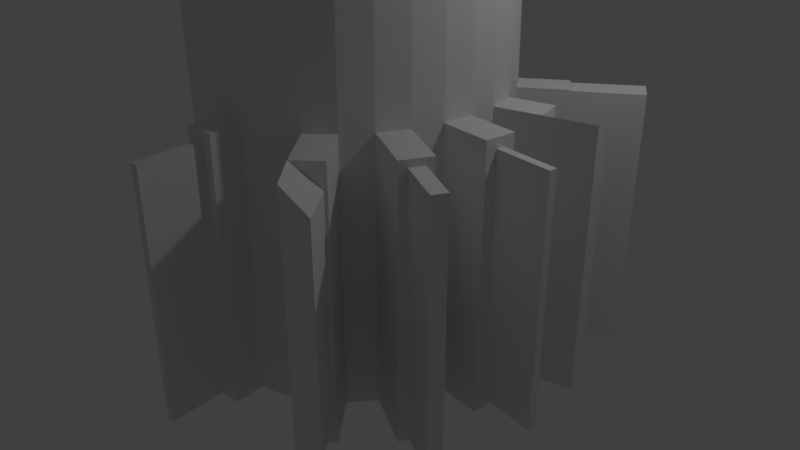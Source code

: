 # Source: untitled.blend  (saved by Blender 2.78.0; exported with 4.5.12 LTS)
import bpy
from mathutils import Matrix  # noqa: F401  (used for matrix-valued properties, if any)

bpy.ops.wm.read_factory_settings(use_empty=True)
scene = bpy.context.scene
scene.name = 'Scene'

# ---- collections
col_collection_1 = bpy.data.collections.new('Collection 1'); scene.collection.children.link(col_collection_1)

# ---- world
world_world = bpy.data.worlds.new('World'); scene.world = world_world
world_world.color = (0.05088, 0.05088, 0.05088)
world_world.use_sun_shadow = False
world_world.sun_shadow_jitter_overblur = 0.0
world_world.cycles.sampling_method = 'MANUAL'

# ---- cameras
cam_camera = bpy.data.cameras.new('Camera')
cam_camera.clip_end = 100.0
cam_camera.lens = 35.0
cam_camera.sensor_width = 32.0
cam_camera.sensor_height = 18.0
cam_camera.ortho_scale = 7.314
cam_camera.dof.focus_distance = 0.0
cam_camera.dof.aperture_fstop = 128.0

# ---- lights
light_lamp = bpy.data.lights.new('Lamp', 'POINT')
light_lamp.transmission_factor = 0.0
light_lamp.cutoff_distance = 30.0
light_lamp.energy = 100.0
light_lamp.shadow_buffer_clip_start = 1.001
light_lamp.shadow_soft_size = 0.1
light_lamp.shadow_maximum_resolution = 0.006
light_lamp.use_absolute_resolution = True

# ---- meshes
me_cylinder_001 = bpy.data.meshes.new('Cylinder.001')
me_cylinder_001.from_pydata([(0.1719, 0.9347, -1.408), (0.0, 1.0, 1.0), (0.367, 0.9155, -1.408), (0.1951, 0.9808, 1.0), (0.5546, 0.8586, -1.408), (0.3827, 0.9239, 1.0), (0.7275, 0.7662, -1.408), (0.7275, 0.7662, 0.5918), (0.8791, 0.6418, -1.408), (0.8791, 0.6418, 0.5918), (1.003, 0.4903, -1.408), (1.003, 0.4903, 0.5918), (1.096, 0.3174, -1.408), (1.096, 0.3174, 0.5918), (1.153, 0.1298, -1.408), (1.153, 0.1298, 0.5918), (1.172, -0.06528, -1.408), (1.172, -0.06528, 0.5918), (1.153, -0.2604, -1.408), (1.153, -0.2604, 0.5918), (1.096, -0.448, -1.408), (1.096, -0.448, 0.5918), (1.003, -0.6209, -1.408), (1.003, -0.6209, 0.5918), (0.8791, -0.7724, -1.408), (0.8791, -0.7724, 0.5918), (0.7275, -0.8967, -1.408), (0.7275, -0.8967, 0.5918), (0.5546, -0.9892, -1.408), (0.5546, -0.9892, 0.5918), (0.367, -1.046, -1.408), (0.367, -1.046, 0.5918), (0.1719, -1.065, -1.408), (0.1719, -1.065, 0.5918), (-0.02314, -1.046, -1.408), (-0.02314, -1.046, 0.5918), (-0.2107, -0.9892, -1.408), (-0.3827, -0.9239, 1.0), (-0.3836, -0.8967, -1.408), (-0.5556, -0.8315, 1.0), (-0.5352, -0.7724, -1.408), (-0.7071, -0.7071, 1.0), (-0.6595, -0.6209, -1.408), (-0.8315, -0.5556, 1.0), (-0.7519, -0.448, -1.408), (-0.9239, -0.3827, 1.0), (-0.8088, -0.2604, -1.408), (-0.9808, -0.1951, 1.0), (-0.8281, -0.06528, -1.408), (-1.0, 1.192e-08, 1.0), (-0.8088, 0.1298, -1.408), (-0.9808, 0.1951, 1.0), (-0.7519, 0.3174, -1.408), (-0.9239, 0.3827, 1.0), (-0.6595, 0.4903, -1.408), (-0.8315, 0.5556, 1.0), (-0.5352, 0.6418, -1.408), (-0.7071, 0.7071, 1.0), (-0.3836, 0.7662, -1.408), (-0.5556, 0.8315, 1.0), (-0.2107, 0.8586, -1.408), (-0.3827, 0.9239, 1.0), (-0.02314, 0.9155, -1.408), (-0.1951, 0.9808, 1.0), (0.1951, 0.9808, 2.441), (5.757e-08, 1.0, 2.441), (0.3827, 0.9239, 2.441), (0.7275, 0.7409, 2.032), (0.8791, 0.6195, 2.032), (1.003, 0.4714, 2.032), (1.096, 0.3025, 2.032), (1.153, 0.1193, 2.032), (1.172, -0.07128, 2.032), (1.153, -0.2619, 2.032), (1.096, -0.4451, 2.032), (1.003, -0.614, 2.032), (0.8791, -0.762, 2.032), (0.7275, -0.8835, 2.032), (0.5546, -0.9738, 2.032), (0.367, -1.029, 2.032), (0.1719, -1.048, 2.032), (-0.02314, -1.029, 2.032), (-0.3827, -0.9239, 2.441), (-0.5556, -0.8315, 2.441), (-0.7071, -0.7071, 2.441), (-0.8315, -0.5556, 2.441), (-0.9239, -0.3827, 2.441), (-0.9808, -0.1951, 2.441), (-1.0, 1.192e-08, 2.441), (-0.9808, 0.1951, 2.441), (-0.9239, 0.3827, 2.441), (-0.8315, 0.5556, 2.441), (-0.7071, 0.7071, 2.441), (-0.5556, 0.8315, 2.441), (-0.3827, 0.9239, 2.441), (-0.1951, 0.9808, 2.441), (0.08869, 0.9894, 4.122), (-0.1064, 1.009, 4.122), (0.2763, 0.9325, 4.122), (0.7275, 0.7409, 3.492), (0.8791, 0.6195, 3.492), (1.003, 0.4714, 3.492), (1.096, 0.3025, 3.492), (1.153, 0.1193, 3.492), (1.172, -0.07128, 3.492), (1.153, -0.2619, 3.492), (1.096, -0.4451, 3.492), (1.003, -0.614, 3.492), (0.8791, -0.762, 3.492), (0.7275, -0.8835, 3.492), (0.5546, -0.9738, 3.492), (0.367, -1.029, 3.492), (0.1719, -1.048, 3.492), (-0.02314, -1.029, 3.492), (-0.3827, -0.9239, 3.9), (-0.5556, -0.8315, 3.9), (-0.8135, -0.6984, 4.122), (-0.9379, -0.5469, 4.122), (-1.03, -0.374, 4.122), (-1.087, -0.1864, 4.122), (-1.0, 1.192e-08, 3.9), (-0.9808, 0.1951, 3.9), (-0.9239, 0.3827, 3.9), (-0.8315, 0.5556, 3.9), (-0.7071, 0.7071, 3.9), (-0.5556, 0.8315, 3.9), (-0.3827, 0.9239, 3.9), (-0.3015, 0.9894, 4.122), (0.4924, 1.626, 4.429), (0.1718, 1.66, 4.429), (0.8007, 1.527, 4.429), (1.085, 1.389, 4.452), (1.334, 1.171, 4.452), (1.578, 0.8279, 4.539), (1.651, 1.192, 4.539), (1.794, 0.169, 4.559), (1.908, 0.3461, 4.639), (1.75, -0.5272, 4.577), (1.806, -0.5995, 4.653), (1.479, -1.346, 4.648), (1.407, -1.208, 4.57), (0.8977, -1.971, 4.624), (0.8792, -1.636, 4.542), (0.1497, -2.295, 4.614), (0.2488, -1.806, 4.529), (-0.1489, -1.804, 4.429), (-0.4572, -1.705, 4.429), (-0.7414, -1.543, 4.429), (-0.9904, -1.325, 4.429), (-1.195, -1.06, 4.429), (-1.347, -0.7581, 4.429), (-1.44, -0.43, 4.429), (-1.472, -0.08884, 4.429), (-1.44, 0.2523, 4.429), (-1.347, 0.5804, 4.429), (-1.195, 0.8827, 4.429), (-0.9904, 1.148, 4.429), (-0.7414, 1.365, 4.429), (-0.4572, 1.527, 4.429), (-0.1489, 1.626, 4.429), (-0.577, -0.53, 1.477), (0.577, -0.53, 1.477), (-0.577, 0.53, 1.477), (0.577, 0.53, 1.477), (0.4924, 1.626, 5.347), (0.1718, 1.66, 5.347), (0.8007, 1.527, 5.347), (0.9967, 2.29, 5.301), (1.312, 1.976, 5.301), (1.578, 0.8279, 5.281), (1.651, 1.192, 5.281), (1.794, 0.169, 5.262), (1.908, 0.3461, 5.213), (1.75, -0.5272, 5.243), (1.806, -0.5995, 5.198), (1.479, -1.346, 5.204), (1.407, -1.208, 5.25), (0.8977, -1.971, 5.227), (0.8792, -1.636, 5.279), (0.1497, -2.295, 5.238), (0.2486, -1.83, 5.269), (-0.1489, -1.804, 5.347), (-0.4572, -1.705, 5.347), (-0.7414, -1.543, 5.347), (-0.9904, -1.325, 5.347), (-1.195, -1.06, 5.347), (-1.347, -0.7581, 5.347), (-1.44, -0.43, 5.347), (-1.472, -0.08884, 5.347), (-1.44, 0.2523, 5.347), (-1.347, 0.5804, 5.347), (-1.195, 0.8827, 5.347), (-0.9904, 1.148, 5.347), (-0.7414, 1.365, 5.347), (-0.4572, 1.527, 5.347), (-0.1489, 1.626, 5.347), (1.0, -1.153, 0.4124), (1.0, -1.153, -1.229), (1.126, -1.05, -1.229), (1.126, -1.05, 0.4124), (1.45, -0.6633, 0.541), (1.45, -0.6633, -1.357), (1.406, -0.7466, -1.357), (1.406, -0.7466, 0.541), (1.515, -0.167, 0.5189), (1.515, -0.167, -1.335), (1.51, -0.2169, -1.335), (1.51, -0.2169, 0.5189), (1.444, 0.237, 0.4274), (1.444, 0.237, -1.244), (1.406, 0.3641, -1.244), (1.406, 0.3641, 0.4274), (0.3167, -1.249, 0.5183), (0.3167, -1.249, -1.335), (0.268, -1.254, -1.335), (0.268, -1.254, 0.5183), (1.155, 0.8188, 0.5801), (1.155, 0.8188, -1.396), (1.265, 0.6853, -1.396), (1.265, 0.6853, 0.5801), (1.69, -0.7345, 4.452), (1.784, -0.4065, 4.452), (1.763, -0.7738, 5.301), (1.881, -0.3004, 5.301), (1.816, -0.06528, 4.452), (1.784, 0.2759, 4.452), (1.921, 0.1919, 5.301), (1.881, 0.6843, 5.301), (1.69, 0.604, 4.452), (1.539, 0.9063, 4.452), (1.763, 1.158, 5.301), (1.57, 1.594, 5.301), (1.334, -1.302, 4.452), (1.539, -1.037, 4.452), (1.312, -1.593, 5.301), (1.57, -1.21, 5.301), (0.8009, -1.681, 4.452), (1.085, -1.519, 4.452), (0.6371, -2.14, 5.301), (0.9967, -1.906, 5.301), (0.1719, -1.814, 4.452), (0.4926, -1.78, 4.452), (-0.159, -2.366, 5.283), (0.247, -2.283, 5.301), (2.518, -0.777, 4.236), (2.548, -0.6452, 4.238), (2.503, -0.815, 5.614), (2.532, -0.6832, 5.616), (2.074, 0.368, 4.285), (2.059, 0.5377, 4.285), (2.074, 0.368, 5.567), (2.059, 0.5377, 5.567), (1.817, 1.321, 4.305), (1.733, 1.536, 4.305), (1.817, 1.321, 5.547), (1.733, 1.536, 5.547), (1.631, -1.671, 4.308), (1.791, -1.532, 4.308), (1.631, -1.671, 5.544), (1.791, -1.532, 5.544), (0.726, -2.236, 4.286), (1.069, -2.083, 4.286), (0.726, -2.236, 5.566), (1.069, -2.083, 5.566), (-0.118, -2.48, 4.338), (0.2402, -2.446, 4.338), (-0.118, -2.48, 5.514), (0.2402, -2.446, 5.514), (0.7136, 1.528, 4.808), (0.3929, 1.562, 4.808), (1.022, 1.429, 4.808), (1.277, 2.149, 4.861), (1.592, 1.835, 4.861), (1.85, 1.453, 4.861), (2.043, 1.016, 4.861), (2.161, 0.543, 4.861), (2.201, 0.05062, 4.861), (2.161, -0.4417, 4.861), (2.043, -0.9151, 4.861), (1.85, -1.351, 4.861), (1.592, -1.734, 4.861), (1.277, -2.048, 4.861), (0.917, -2.281, 4.861), (0.5268, -2.425, 4.861), (0.1209, -2.507, 4.842), (0.07228, -1.902, 4.808), (-0.236, -1.802, 4.808), (-0.5202, -1.641, 4.808), (-0.7693, -1.423, 4.808), (-0.9737, -1.158, 4.808), (-1.126, -0.856, 4.808), (-1.219, -0.5279, 4.808), (-1.251, -0.1868, 4.808), (-1.219, 0.1544, 4.808), (-1.126, 0.4825, 4.808), (-0.9737, 0.7848, 4.808), (-0.7693, 1.05, 4.808), (-0.5202, 1.267, 4.808), (-0.236, 1.429, 4.808), (0.07228, 1.528, 4.808), (1.139, -1.039, 0.5918), (1.139, -1.039, -1.408), (0.9873, -1.164, -1.408), (0.9873, -1.164, 0.5918), (0.3899, -1.242, 0.5918), (0.3899, -1.242, -1.408), (0.1948, -1.261, -1.408), (0.1948, -1.261, 0.5918), (1.522, -0.09437, 0.5918), (1.522, -0.09437, -1.408), (1.503, -0.2895, -1.408), (1.503, -0.2895, 0.5918), (1.474, -0.6185, 0.5918), (1.474, -0.6185, -1.408), (1.382, -0.7914, -1.408), (1.382, -0.7914, 0.5918), (1.396, 0.3943, 0.5918), (1.396, 0.3943, -1.408), (1.453, 0.2067, -1.408), (1.453, 0.2067, 0.5918), (1.148, 0.8278, 0.5918), (1.148, 0.8278, -1.408), (1.272, 0.6763, -1.408), (1.272, 0.6763, 0.5918), (0.3627, -1.643, 0.5183), (0.3627, -1.643, -1.335), (0.314, -1.648, -1.335), (0.314, -1.648, 0.5183), (1.201, -1.365, 0.5918), (1.201, -1.365, -1.408), (1.34, -1.288, 0.4124), (1.34, -1.288, -1.229), (1.77, -0.8076, 0.541), (1.77, -0.8076, -1.357), (1.726, -0.8909, -1.357), (1.726, -0.8909, 0.541), (1.908, -0.1997, 0.5189), (1.908, -0.1997, -1.335), (1.903, -0.2495, -1.335), (1.903, -0.2495, 0.5189), (1.784, 0.2915, 0.5918), (1.784, 0.2915, -1.408), (1.737, 0.4488, 0.4274), (1.737, 0.4488, -1.244), (1.535, 1.088, 0.5801), (1.535, 1.088, -1.396), (1.645, 0.943, -1.396), (1.645, 0.943, 0.5801), (1.348, -0.5112, 2.032), (1.405, -0.328, 2.032), (1.348, -0.5112, 3.492), (1.405, -0.328, 3.492), (1.378, -0.05375, 2.032), (1.359, 0.1368, 2.032), (1.378, -0.05375, 3.492), (1.359, 0.1368, 3.492), (1.061, 0.512, 2.032), (0.9363, 0.66, 2.032), (1.061, 0.512, 3.492), (0.9363, 0.66, 3.492), (1.051, -0.8841, 2.032), (1.176, -0.7361, 2.032), (1.051, -0.8841, 3.492), (1.176, -0.7361, 3.492), (0.6291, -1.094, 2.032), (0.802, -1.004, 2.032), (0.6291, -1.094, 3.492), (0.802, -1.004, 3.492)], [], [(0, 1, 3, 2), (2, 3, 5, 4), (4, 5, 7, 6), (6, 7, 9, 8), (10, 8, 321, 322), (10, 11, 13, 12), (13, 15, 319, 316), (14, 15, 17, 16), (16, 17, 308, 309), (18, 19, 21, 20), (23, 22, 314, 315), (22, 23, 25, 24), (25, 27, 303, 300), (26, 27, 29, 28), (28, 29, 31, 30), (32, 30, 305, 306), (32, 33, 35, 34), (34, 35, 37, 36), (36, 37, 39, 38), (38, 39, 41, 40), (40, 41, 43, 42), (42, 43, 45, 44), (44, 45, 47, 46), (46, 47, 49, 48), (48, 49, 51, 50), (50, 51, 53, 52), (52, 53, 55, 54), (54, 55, 57, 56), (56, 57, 59, 58), (58, 59, 61, 60), (9, 7, 67, 68), (60, 61, 63, 62), (62, 63, 1, 0), (0, 2, 4, 6, 8, 10, 12, 14, 16, 18, 20, 22, 24, 26, 28, 30, 32, 34, 36, 38, 40, 42, 44, 46, 48, 50, 52, 54, 56, 58, 60, 62), (87, 86, 118, 119), (27, 25, 76, 77), (45, 43, 85, 86), (63, 61, 94, 95), (19, 17, 72, 73), (37, 35, 81, 82), (55, 53, 90, 91), (11, 9, 68, 69), (29, 27, 77, 78), (47, 45, 86, 87), (3, 1, 65, 64), (1, 63, 95, 65), (21, 19, 73, 74), (39, 37, 82, 83), (57, 55, 91, 92), (13, 11, 69, 70), (31, 29, 78, 79), (49, 47, 87, 88), (5, 3, 64, 66), (23, 21, 74, 75), (41, 39, 83, 84), (59, 57, 92, 93), (15, 13, 70, 71), (33, 31, 79, 80), (51, 49, 88, 89), (7, 5, 66, 67), (25, 23, 75, 76), (43, 41, 84, 85), (61, 59, 93, 94), (17, 15, 71, 72), (35, 33, 80, 81), (53, 51, 89, 90), (122, 121, 153, 154), (105, 106, 350, 351), (88, 87, 119, 120), (75, 74, 106, 107), (89, 88, 120, 121), (108, 76, 360, 362), (90, 89, 121, 122), (77, 76, 108, 109), (91, 90, 122, 123), (110, 78, 364, 366), (64, 65, 97, 96), (92, 91, 123, 124), (79, 78, 110, 111), (66, 64, 96, 98), (93, 92, 124, 125), (80, 79, 111, 112), (67, 66, 98, 99), (94, 93, 125, 126), (81, 80, 112, 113), (68, 67, 99, 100), (95, 94, 126, 127), (82, 81, 113, 114), (68, 100, 359, 357), (65, 95, 127, 97), (83, 82, 114, 115), (70, 69, 101, 102), (84, 83, 115, 116), (71, 70, 102, 103), (85, 84, 116, 117), (72, 71, 353, 352), (86, 85, 117, 118), (73, 72, 104, 105), (130, 128, 164, 166), (109, 108, 232, 237), (123, 122, 154, 155), (110, 109, 237, 236), (96, 97, 129, 128), (124, 123, 155, 156), (111, 110, 236, 241), (98, 96, 128, 130), (125, 124, 156, 157), (112, 111, 241, 240), (99, 98, 130, 131), (126, 125, 157, 158), (113, 112, 240, 145), (100, 99, 131, 132), (127, 126, 158, 159), (114, 113, 145, 146), (101, 100, 132, 229), (97, 127, 159, 129), (115, 114, 146, 147), (102, 101, 229, 228), (116, 115, 147, 148), (103, 102, 228, 225), (117, 116, 148, 149), (104, 103, 225, 224), (118, 117, 149, 150), (105, 104, 224, 221), (119, 118, 150, 151), (106, 105, 221, 220), (120, 119, 151, 152), (107, 106, 220, 233), (121, 120, 152, 153), (108, 107, 233, 232), (160, 161, 163, 162), (187, 186, 290, 291), (157, 156, 192, 193), (180, 144, 264, 266), (131, 130, 166, 167), (158, 157, 193, 194), (145, 240, 242, 181), (132, 131, 167, 168), (159, 158, 194, 195), (146, 145, 181, 182), (229, 132, 168, 231), (129, 159, 195, 165), (147, 146, 182, 183), (170, 134, 252, 254), (148, 147, 183, 184), (225, 228, 230, 227), (149, 148, 184, 185), (135, 171, 251, 249), (150, 149, 185, 186), (221, 224, 226, 223), (151, 150, 186, 187), (174, 138, 244, 246), (152, 151, 187, 188), (233, 220, 222, 235), (153, 152, 188, 189), (175, 176, 258, 259), (154, 153, 189, 190), (237, 232, 234, 239), (155, 154, 190, 191), (141, 177, 263, 261), (128, 129, 165, 164), (156, 155, 191, 192), (241, 236, 238, 243), (197, 196, 199, 198), (24, 25, 300, 301), (27, 26, 302, 303), (26, 24, 301, 302), (200, 203, 335, 332), (22, 20, 313, 314), (21, 23, 315, 312), (20, 21, 312, 313), (206, 205, 337, 338), (19, 18, 310, 311), (18, 16, 309, 310), (17, 19, 311, 308), (209, 208, 211, 210), (12, 13, 316, 317), (15, 14, 318, 319), (14, 12, 317, 318), (215, 214, 326, 327), (31, 33, 307, 304), (30, 31, 304, 305), (33, 32, 306, 307), (216, 219, 347, 344), (9, 11, 323, 320), (8, 9, 320, 321), (11, 10, 322, 323), (137, 138, 220, 221), (174, 173, 223, 222), (173, 137, 221, 223), (138, 174, 222, 220), (135, 136, 224, 225), (172, 171, 227, 226), (171, 135, 225, 227), (136, 172, 226, 224), (133, 134, 228, 229), (170, 169, 231, 230), (169, 133, 229, 231), (134, 170, 230, 228), (139, 140, 232, 233), (176, 175, 235, 234), (175, 139, 233, 235), (140, 176, 234, 232), (141, 142, 236, 237), (178, 177, 239, 238), (177, 141, 237, 239), (142, 178, 238, 236), (143, 144, 240, 241), (180, 179, 243, 242), (179, 143, 241, 243), (144, 180, 242, 240), (244, 245, 247, 246), (173, 174, 246, 247), (137, 173, 247, 245), (138, 137, 245, 244), (248, 249, 251, 250), (136, 135, 249, 248), (172, 136, 248, 250), (171, 172, 250, 251), (252, 253, 255, 254), (169, 170, 254, 255), (133, 169, 255, 253), (134, 133, 253, 252), (256, 257, 259, 258), (139, 175, 259, 257), (140, 139, 257, 256), (176, 140, 256, 258), (260, 261, 263, 262), (142, 141, 261, 260), (178, 142, 260, 262), (177, 178, 262, 263), (264, 265, 267, 266), (179, 180, 266, 267), (143, 179, 267, 265), (144, 143, 265, 264), (268, 269, 299, 298, 297, 296, 295, 294, 293, 292, 291, 290, 289, 288, 287, 286, 285, 284, 283, 282, 281, 280, 279, 278, 277, 276, 275, 274, 273, 272, 271, 270), (222, 223, 277, 278), (188, 187, 291, 292), (235, 222, 278, 279), (189, 188, 292, 293), (234, 235, 279, 280), (190, 189, 293, 294), (239, 234, 280, 281), (191, 190, 294, 295), (238, 239, 281, 282), (164, 165, 269, 268), (192, 191, 295, 296), (243, 238, 282, 283), (166, 164, 268, 270), (193, 192, 296, 297), (242, 243, 283, 284), (167, 166, 270, 271), (194, 193, 297, 298), (181, 242, 284, 285), (168, 167, 271, 272), (195, 194, 298, 299), (182, 181, 285, 286), (231, 168, 272, 273), (165, 195, 299, 269), (183, 182, 286, 287), (230, 231, 273, 274), (184, 183, 287, 288), (227, 230, 274, 275), (185, 184, 288, 289), (226, 227, 275, 276), (186, 185, 289, 290), (223, 226, 276, 277), (196, 197, 301, 300), (197, 198, 302, 301), (199, 196, 300, 303), (302, 198, 331, 329), (212, 213, 305, 304), (213, 214, 306, 305), (215, 212, 304, 307), (214, 215, 307, 306), (204, 205, 309, 308), (205, 206, 310, 309), (207, 204, 308, 311), (206, 207, 311, 310), (200, 201, 313, 312), (201, 202, 314, 313), (203, 200, 312, 315), (202, 203, 315, 314), (208, 209, 317, 316), (209, 210, 318, 317), (211, 208, 316, 319), (319, 318, 341, 340), (216, 217, 321, 320), (217, 218, 322, 321), (219, 216, 320, 323), (218, 219, 323, 322), (325, 324, 327, 326), (214, 213, 325, 326), (212, 215, 327, 324), (213, 212, 324, 325), (331, 330, 328, 329), (303, 302, 329, 328), (199, 303, 328, 330), (198, 199, 330, 331), (333, 332, 335, 334), (201, 200, 332, 333), (203, 202, 334, 335), (202, 201, 333, 334), (337, 336, 339, 338), (204, 207, 339, 336), (205, 204, 336, 337), (207, 206, 338, 339), (343, 342, 340, 341), (211, 319, 340, 342), (210, 211, 342, 343), (318, 210, 343, 341), (345, 344, 347, 346), (217, 216, 344, 345), (219, 218, 346, 347), (218, 217, 345, 346), (348, 349, 351, 350), (73, 105, 351, 349), (106, 74, 348, 350), (74, 73, 349, 348), (352, 353, 355, 354), (103, 104, 354, 355), (104, 72, 352, 354), (71, 103, 355, 353), (356, 357, 359, 358), (69, 68, 357, 356), (100, 101, 358, 359), (101, 69, 356, 358), (360, 361, 363, 362), (75, 107, 363, 361), (76, 75, 361, 360), (107, 108, 362, 363), (364, 365, 367, 366), (77, 109, 367, 365), (78, 77, 365, 364), (109, 110, 366, 367)])
_uv = me_cylinder_001.uv_layers.new(name='UVMap')
_uv.uv.foreach_set('vector', [1.0, 0.5, 1.0, 1.0, 0.9688, 1.0, 0.9688, 0.5, 0.9688, 0.5, 0.9688, 1.0, 0.9375, 1.0, 0.9375, 0.5, 0.9375, 0.5, 0.9375, 1.0, 0.9062, 1.0, 0.9062, 0.5, 0.9062, 0.5, 0.9062, 1.0, 0.875, 1.0, 0.875, 0.5, 0.9496, 0.3833, 0.9197, 0.4197, 0.9197, 0.4197, 0.9496, 0.3833, 0.8438, 0.5, 0.8438, 1.0, 0.8125, 1.0, 0.8125, 0.5, 0.8125, 1.0, 0.7812, 1.0, 0.7812, 1.0, 0.8125, 1.0, 0.7812, 0.5, 0.7812, 1.0, 0.75, 1.0, 0.75, 0.5, 0.75, 0.5, 0.75, 1.0, 0.75, 1.0, 0.75, 0.5, 0.7188, 0.5, 0.7188, 1.0, 0.6875, 1.0, 0.6875, 0.5, 0.6562, 1.0, 0.6562, 0.5, 0.6562, 0.5, 0.6562, 1.0, 0.6562, 0.5, 0.6562, 1.0, 0.625, 1.0, 0.625, 0.5, 0.625, 1.0, 0.5938, 1.0, 0.5938, 1.0, 0.625, 1.0, 0.5938, 0.5, 0.5938, 1.0, 0.5625, 1.0, 0.5625, 0.5, 0.5625, 0.5, 0.5625, 1.0, 0.5312, 1.0, 0.5312, 0.5, 0.75, 0.01, 0.7968, 0.01461, 0.7968, 0.01461, 0.75, 0.01, 0.5, 0.5, 0.5, 1.0, 0.4688, 1.0, 0.4688, 0.5, 0.4688, 0.5, 0.4688, 1.0, 0.4375, 1.0, 0.4375, 0.5, 0.4375, 0.5, 0.4375, 1.0, 0.4062, 1.0, 0.4062, 0.5, 0.4062, 0.5, 0.4062, 1.0, 0.375, 1.0, 0.375, 0.5, 0.375, 0.5, 0.375, 1.0, 0.3438, 1.0, 0.3438, 0.5, 0.3438, 0.5, 0.3438, 1.0, 0.3125, 1.0, 0.3125, 0.5, 0.3125, 0.5, 0.3125, 1.0, 0.2812, 1.0, 0.2812, 0.5, 0.2812, 0.5, 0.2812, 1.0, 0.25, 1.0, 0.25, 0.5, 0.25, 0.5, 0.25, 1.0, 0.2188, 1.0, 0.2188, 0.5, 0.2188, 0.5, 0.2188, 1.0, 0.1875, 1.0, 0.1875, 0.5, 0.1875, 0.5, 0.1875, 1.0, 0.1562, 1.0, 0.1562, 0.5, 0.1562, 0.5, 0.1562, 1.0, 0.125, 1.0, 0.125, 0.5, 0.125, 0.5, 0.125, 1.0, 0.09375, 1.0, 0.09375, 0.5, 0.09375, 0.5, 0.09375, 1.0, 0.0625, 1.0, 0.0625, 0.5, 0.875, 1.0, 0.9062, 1.0, 0.9062, 1.0, 0.875, 1.0, 0.0625, 0.5, 0.0625, 1.0, 0.03125, 1.0, 0.03125, 0.5, 0.03125, 0.5, 0.03125, 1.0, 0.0, 1.0, 0.0, 0.5, 0.75, 0.49, 0.7968, 0.4854, 0.8418, 0.4717, 0.8833, 0.4496, 0.9197, 0.4197, 0.9496, 0.3833, 0.9717, 0.3418, 0.9854, 0.2968, 0.99, 0.25, 0.9854, 0.2032, 0.9717, 0.1582, 0.9496, 0.1167, 0.9197, 0.08029, 0.8833, 0.05045, 0.8418, 0.02827, 0.7968, 0.01461, 0.75, 0.01, 0.7032, 0.01461, 0.6582, 0.02827, 0.6167, 0.05045, 0.5803, 0.08029, 0.5504, 0.1167, 0.5283, 0.1582, 0.5146, 0.2032, 0.51, 0.25, 0.5146, 0.2968, 0.5283, 0.3418, 0.5504, 0.3833, 0.5803, 0.4197, 0.6167, 0.4496, 0.6582, 0.4717, 0.7032, 0.4854, 0.2812, 1.0, 0.3125, 1.0, 0.3125, 1.0, 0.2812, 1.0, 0.5938, 1.0, 0.625, 1.0, 0.625, 1.0, 0.5938, 1.0, 0.3125, 1.0, 0.3438, 1.0, 0.3438, 1.0, 0.3125, 1.0, 0.03125, 1.0, 0.0625, 1.0, 0.0625, 1.0, 0.03125, 1.0, 0.7188, 1.0, 0.75, 1.0, 0.75, 1.0, 0.7188, 1.0, 0.4375, 1.0, 0.4688, 1.0, 0.4688, 1.0, 0.4375, 1.0, 0.1562, 1.0, 0.1875, 1.0, 0.1875, 1.0, 0.1562, 1.0, 0.8438, 1.0, 0.875, 1.0, 0.875, 1.0, 0.8438, 1.0, 0.5625, 1.0, 0.5938, 1.0, 0.5938, 1.0, 0.5625, 1.0, 0.2812, 1.0, 0.3125, 1.0, 0.3125, 1.0, 0.2812, 1.0, 0.9688, 1.0, 1.0, 1.0, 1.0, 1.0, 0.9688, 1.0, 0.0, 1.0, 0.03125, 1.0, 0.03125, 1.0, 0.0, 1.0, 0.6875, 1.0, 0.7188, 1.0, 0.7188, 1.0, 0.6875, 1.0, 0.4062, 1.0, 0.4375, 1.0, 0.4375, 1.0, 0.4062, 1.0, 0.125, 1.0, 0.1562, 1.0, 0.1562, 1.0, 0.125, 1.0, 0.8125, 1.0, 0.8438, 1.0, 0.8438, 1.0, 0.8125, 1.0, 0.5312, 1.0, 0.5625, 1.0, 0.5625, 1.0, 0.5312, 1.0, 0.25, 1.0, 0.2812, 1.0, 0.2812, 1.0, 0.25, 1.0, 0.9375, 1.0, 0.9688, 1.0, 0.9688, 1.0, 0.9375, 1.0, 0.6562, 1.0, 0.6875, 1.0, 0.6875, 1.0, 0.6562, 1.0, 0.375, 1.0, 0.4062, 1.0, 0.4062, 1.0, 0.375, 1.0, 0.09375, 1.0, 0.125, 1.0, 0.125, 1.0, 0.09375, 1.0, 0.7812, 1.0, 0.8125, 1.0, 0.8125, 1.0, 0.7812, 1.0, 0.5, 1.0, 0.5312, 1.0, 0.5312, 1.0, 0.5, 1.0, 0.2188, 1.0, 0.25, 1.0, 0.25, 1.0, 0.2188, 1.0, 0.9062, 1.0, 0.9375, 1.0, 0.9375, 1.0, 0.9062, 1.0, 0.625, 1.0, 0.6562, 1.0, 0.6562, 1.0, 0.625, 1.0, 0.3438, 1.0, 0.375, 1.0, 0.375, 1.0, 0.3438, 1.0, 0.0625, 1.0, 0.09375, 1.0, 0.09375, 1.0, 0.0625, 1.0, 0.75, 1.0, 0.7812, 1.0, 0.7812, 1.0, 0.75, 1.0, 0.4688, 1.0, 0.5, 1.0, 0.5, 1.0, 0.4688, 1.0, 0.1875, 1.0, 0.2188, 1.0, 0.2188, 1.0, 0.1875, 1.0, 0.1875, 1.0, 0.2188, 1.0, 0.2188, 1.0, 0.1875, 1.0, 0.7188, 1.0, 0.6875, 1.0, 0.6875, 1.0, 0.7188, 1.0, 0.25, 1.0, 0.2812, 1.0, 0.2812, 1.0, 0.25, 1.0, 0.6562, 1.0, 0.6875, 1.0, 0.6875, 1.0, 0.6562, 1.0, 0.2188, 1.0, 0.25, 1.0, 0.25, 1.0, 0.2188, 1.0, 0.625, 1.0, 0.625, 1.0, 0.625, 1.0, 0.625, 1.0, 0.1875, 1.0, 0.2188, 1.0, 0.2188, 1.0, 0.1875, 1.0, 0.5938, 1.0, 0.625, 1.0, 0.625, 1.0, 0.5938, 1.0, 0.1562, 1.0, 0.1875, 1.0, 0.1875, 1.0, 0.1562, 1.0, 0.5625, 1.0, 0.5625, 1.0, 0.5625, 1.0, 0.5625, 1.0, 0.9688, 1.0, 1.0, 1.0, 1.0, 1.0, 0.9688, 1.0, 0.125, 1.0, 0.1562, 1.0, 0.1562, 1.0, 0.125, 1.0, 0.5312, 1.0, 0.5625, 1.0, 0.5625, 1.0, 0.5312, 1.0, 0.9375, 1.0, 0.9688, 1.0, 0.9688, 1.0, 0.9375, 1.0, 0.09375, 1.0, 0.125, 1.0, 0.125, 1.0, 0.09375, 1.0, 0.5, 1.0, 0.5312, 1.0, 0.5312, 1.0, 0.5, 1.0, 0.9062, 1.0, 0.9375, 1.0, 0.9375, 1.0, 0.9062, 1.0, 0.0625, 1.0, 0.09375, 1.0, 0.09375, 1.0, 0.0625, 1.0, 0.4688, 1.0, 0.5, 1.0, 0.5, 1.0, 0.4688, 1.0, 0.875, 1.0, 0.9062, 1.0, 0.9062, 1.0, 0.875, 1.0, 0.03125, 1.0, 0.0625, 1.0, 0.0625, 1.0, 0.03125, 1.0, 0.4375, 1.0, 0.4688, 1.0, 0.4688, 1.0, 0.4375, 1.0, 0.875, 1.0, 0.875, 1.0, 0.875, 1.0, 0.875, 1.0, 0.0, 1.0, 0.03125, 1.0, 0.03125, 1.0, 0.0, 1.0, 0.4062, 1.0, 0.4375, 1.0, 0.4375, 1.0, 0.4062, 1.0, 0.8125, 1.0, 0.8438, 1.0, 0.8438, 1.0, 0.8125, 1.0, 0.375, 1.0, 0.4062, 1.0, 0.4062, 1.0, 0.375, 1.0, 0.7812, 1.0, 0.8125, 1.0, 0.8125, 1.0, 0.7812, 1.0, 0.3438, 1.0, 0.375, 1.0, 0.375, 1.0, 0.3438, 1.0, 0.75, 1.0, 0.7812, 1.0, 0.7812, 1.0, 0.75, 1.0, 0.3125, 1.0, 0.3438, 1.0, 0.3438, 1.0, 0.3125, 1.0, 0.7188, 1.0, 0.75, 1.0, 0.75, 1.0, 0.7188, 1.0, 0.9375, 1.0, 0.9688, 1.0, 0.9688, 1.0, 0.9375, 1.0, 0.5938, 1.0, 0.625, 1.0, 0.625, 1.0, 0.5938, 1.0, 0.1562, 1.0, 0.1875, 1.0, 0.1875, 1.0, 0.1562, 1.0, 0.5625, 1.0, 0.5938, 1.0, 0.5938, 1.0, 0.5625, 1.0, 0.9688, 1.0, 1.0, 1.0, 1.0, 1.0, 0.9688, 1.0, 0.125, 1.0, 0.1562, 1.0, 0.1562, 1.0, 0.125, 1.0, 0.5312, 1.0, 0.5625, 1.0, 0.5625, 1.0, 0.5312, 1.0, 0.9375, 1.0, 0.9688, 1.0, 0.9688, 1.0, 0.9375, 1.0, 0.09375, 1.0, 0.125, 1.0, 0.125, 1.0, 0.09375, 1.0, 0.5, 1.0, 0.5312, 1.0, 0.5312, 1.0, 0.5, 1.0, 0.9062, 1.0, 0.9375, 1.0, 0.9375, 1.0, 0.9062, 1.0, 0.0625, 1.0, 0.09375, 1.0, 0.09375, 1.0, 0.0625, 1.0, 0.4688, 1.0, 0.5, 1.0, 0.5, 1.0, 0.4688, 1.0, 0.875, 1.0, 0.9062, 1.0, 0.9062, 1.0, 0.875, 1.0, 0.03125, 1.0, 0.0625, 1.0, 0.0625, 1.0, 0.03125, 1.0, 0.4375, 1.0, 0.4688, 1.0, 0.4688, 1.0, 0.4375, 1.0, 0.8438, 1.0, 0.875, 1.0, 0.875, 1.0, 0.8438, 1.0, 0.0, 1.0, 0.03125, 1.0, 0.03125, 1.0, 0.0, 1.0, 0.4062, 1.0, 0.4375, 1.0, 0.4375, 1.0, 0.4062, 1.0, 0.8125, 1.0, 0.8438, 1.0, 0.8438, 1.0, 0.8125, 1.0, 0.375, 1.0, 0.4062, 1.0, 0.4062, 1.0, 0.375, 1.0, 0.7812, 1.0, 0.8125, 1.0, 0.8125, 1.0, 0.7812, 1.0, 0.3438, 1.0, 0.375, 1.0, 0.375, 1.0, 0.3438, 1.0, 0.75, 1.0, 0.7812, 1.0, 0.7812, 1.0, 0.75, 1.0, 0.3125, 1.0, 0.3438, 1.0, 0.3438, 1.0, 0.3125, 1.0, 0.7188, 1.0, 0.75, 1.0, 0.75, 1.0, 0.7188, 1.0, 0.2812, 1.0, 0.3125, 1.0, 0.3125, 1.0, 0.2812, 1.0, 0.6875, 1.0, 0.7188, 1.0, 0.7188, 1.0, 0.6875, 1.0, 0.25, 1.0, 0.2812, 1.0, 0.2812, 1.0, 0.25, 1.0, 0.6562, 1.0, 0.6875, 1.0, 0.6875, 1.0, 0.6562, 1.0, 0.2188, 1.0, 0.25, 1.0, 0.25, 1.0, 0.2188, 1.0, 0.625, 1.0, 0.6562, 1.0, 0.6562, 1.0, 0.625, 1.0, 0.0, 0.0, 1.0, 0.0, 1.0, 1.0, 0.0, 1.0, 0.2812, 1.0, 0.3125, 1.0, 0.3125, 1.0, 0.2812, 1.0, 0.09375, 1.0, 0.125, 1.0, 0.125, 1.0, 0.09375, 1.0, 0.5075, 1.0, 0.5075, 1.0, 0.5075, 1.0, 0.5075, 1.0, 0.9062, 1.0, 0.9375, 1.0, 0.9375, 1.0, 0.9062, 1.0, 0.0625, 1.0, 0.09375, 1.0, 0.09375, 1.0, 0.0625, 1.0, 0.4688, 1.0, 0.5, 1.0, 0.5, 1.0, 0.4688, 1.0, 0.875, 1.0, 0.9062, 1.0, 0.9062, 1.0, 0.875, 1.0, 0.03125, 1.0, 0.0625, 1.0, 0.0625, 1.0, 0.03125, 1.0, 0.4375, 1.0, 0.4688, 1.0, 0.4688, 1.0, 0.4375, 1.0, 0.8438, 1.0, 0.875, 1.0, 0.875, 1.0, 0.8438, 1.0, 0.0, 1.0, 0.03125, 1.0, 0.03125, 1.0, 0.0, 1.0, 0.4062, 1.0, 0.4375, 1.0, 0.4375, 1.0, 0.4062, 1.0, 0.8206, 1.0, 0.8206, 1.0, 0.8206, 1.0, 0.8206, 1.0, 0.375, 1.0, 0.4062, 1.0, 0.4062, 1.0, 0.375, 1.0, 0.7812, 1.0, 0.8125, 1.0, 0.8125, 1.0, 0.7812, 1.0, 0.3438, 1.0, 0.375, 1.0, 0.375, 1.0, 0.3438, 1.0, 0.7715, 1.0, 0.7715, 1.0, 0.7715, 1.0, 0.7715, 1.0, 0.3125, 1.0, 0.3438, 1.0, 0.3438, 1.0, 0.3125, 1.0, 0.7188, 1.0, 0.75, 1.0, 0.75, 1.0, 0.7188, 1.0, 0.2812, 1.0, 0.3125, 1.0, 0.3125, 1.0, 0.2812, 1.0, 0.699, 1.0, 0.699, 1.0, 0.699, 1.0, 0.699, 1.0, 0.25, 1.0, 0.2812, 1.0, 0.2812, 1.0, 0.25, 1.0, 0.6562, 1.0, 0.6875, 1.0, 0.6875, 1.0, 0.6562, 1.0, 0.2188, 1.0, 0.25, 1.0, 0.25, 1.0, 0.2188, 1.0, 0.6452, 1.0, 0.6361, 1.0, 0.6361, 1.0, 0.6452, 1.0, 0.1875, 1.0, 0.2188, 1.0, 0.2188, 1.0, 0.1875, 1.0, 0.5938, 1.0, 0.625, 1.0, 0.625, 1.0, 0.5938, 1.0, 0.1562, 1.0, 0.1875, 1.0, 0.1875, 1.0, 0.1562, 1.0, 0.5851, 1.0, 0.5851, 1.0, 0.5851, 1.0, 0.5851, 1.0, 0.9688, 1.0, 1.0, 1.0, 1.0, 1.0, 0.9688, 1.0, 0.125, 1.0, 0.1562, 1.0, 0.1562, 1.0, 0.125, 1.0, 0.5312, 1.0, 0.5625, 1.0, 0.5625, 1.0, 0.5312, 1.0, 0.5964, 0.5448, 0.5964, 0.9552, 0.6223, 0.9552, 0.6223, 0.5448, 0.625, 0.5, 0.625, 1.0, 0.625, 1.0, 0.625, 0.5, 0.5938, 1.0, 0.5938, 0.5, 0.5938, 0.5, 0.5938, 1.0, 0.8833, 0.05045, 0.9197, 0.08029, 0.9197, 0.08029, 0.8833, 0.05045, 0.6794, 0.9873, 0.6644, 0.9873, 0.6644, 0.9873, 0.6794, 0.9873, 0.9496, 0.1167, 0.9717, 0.1582, 0.9717, 0.1582, 0.9496, 0.1167, 0.6875, 1.0, 0.6562, 1.0, 0.6562, 1.0, 0.6875, 1.0, 0.6875, 0.5, 0.6875, 1.0, 0.6875, 1.0, 0.6875, 0.5, 0.7304, 0.5182, 0.7384, 0.5182, 0.7384, 0.5182, 0.7304, 0.5182, 0.7188, 1.0, 0.7188, 0.5, 0.7188, 0.5, 0.7188, 1.0, 0.9854, 0.2032, 0.99, 0.25, 0.99, 0.25, 0.9854, 0.2032, 0.75, 1.0, 0.7188, 1.0, 0.7188, 1.0, 0.75, 1.0, 0.7863, 0.5411, 0.7863, 0.9589, 0.8075, 0.9589, 0.8075, 0.5411, 0.8125, 0.5, 0.8125, 1.0, 0.8125, 1.0, 0.8125, 0.5, 0.7812, 1.0, 0.7812, 0.5, 0.7812, 0.5, 0.7812, 1.0, 0.9854, 0.2968, 0.9717, 0.3418, 0.9717, 0.3418, 0.9854, 0.2968, 0.5117, 0.9816, 0.5117, 0.5184, 0.5117, 0.5184, 0.5117, 0.9816, 0.5312, 1.0, 0.5, 1.0, 0.5, 1.0, 0.5312, 1.0, 0.5312, 0.5, 0.5312, 1.0, 0.5312, 1.0, 0.5312, 0.5, 0.5, 1.0, 0.5, 0.5, 0.5, 0.5, 0.5, 1.0, 0.8731, 0.9971, 0.8456, 0.9971, 0.8456, 0.9971, 0.8731, 0.9971, 0.875, 1.0, 0.8438, 1.0, 0.8438, 1.0, 0.875, 1.0, 0.875, 0.5, 0.875, 1.0, 0.875, 1.0, 0.875, 0.5, 0.8438, 1.0, 0.8438, 0.5, 0.8438, 0.5, 0.8438, 1.0, 0.7072, 1.0, 0.699, 1.0, 0.6875, 1.0, 0.7188, 1.0, 0.699, 1.0, 0.7072, 1.0, 0.7188, 1.0, 0.6875, 1.0, 0.7072, 1.0, 0.7072, 1.0, 0.7188, 1.0, 0.7188, 1.0, 0.699, 1.0, 0.699, 1.0, 0.6875, 1.0, 0.6875, 1.0, 0.7715, 1.0, 0.7598, 1.0, 0.75, 1.0, 0.7812, 1.0, 0.7598, 1.0, 0.7715, 1.0, 0.7812, 1.0, 0.75, 1.0, 0.7715, 1.0, 0.7715, 1.0, 0.7812, 1.0, 0.7812, 1.0, 0.7598, 1.0, 0.7598, 1.0, 0.75, 1.0, 0.75, 1.0, 0.8356, 1.0, 0.8206, 1.0, 0.8125, 1.0, 0.8438, 1.0, 0.8206, 1.0, 0.8356, 1.0, 0.8438, 1.0, 0.8125, 1.0, 0.8356, 1.0, 0.8356, 1.0, 0.8438, 1.0, 0.8438, 1.0, 0.8206, 1.0, 0.8206, 1.0, 0.8125, 1.0, 0.8125, 1.0, 0.6452, 1.0, 0.6361, 1.0, 0.625, 1.0, 0.6562, 1.0, 0.6361, 1.0, 0.6452, 1.0, 0.6562, 1.0, 0.625, 1.0, 0.6452, 1.0, 0.6452, 1.0, 0.6562, 1.0, 0.6562, 1.0, 0.6361, 1.0, 0.6361, 1.0, 0.625, 1.0, 0.625, 1.0, 0.5851, 1.0, 0.5711, 1.0, 0.5625, 1.0, 0.5938, 1.0, 0.5711, 1.0, 0.5851, 1.0, 0.5938, 1.0, 0.5625, 1.0, 0.5851, 1.0, 0.5851, 1.0, 0.5938, 1.0, 0.5938, 1.0, 0.5711, 1.0, 0.5711, 1.0, 0.5625, 1.0, 0.5625, 1.0, 0.5238, 1.0, 0.5075, 1.0, 0.5, 1.0, 0.5312, 1.0, 0.5075, 1.0, 0.5238, 1.0, 0.5312, 1.0, 0.5, 1.0, 0.5238, 1.0, 0.5238, 1.0, 0.5312, 1.0, 0.5312, 1.0, 0.5075, 1.0, 0.5075, 1.0, 0.5, 1.0, 0.5, 1.0, 0.699, 1.0, 0.7072, 1.0, 0.7072, 1.0, 0.699, 1.0, 0.7072, 1.0, 0.699, 1.0, 0.699, 1.0, 0.7072, 1.0, 0.7072, 1.0, 0.7072, 1.0, 0.7072, 1.0, 0.7072, 1.0, 0.699, 1.0, 0.7072, 1.0, 0.7072, 1.0, 0.699, 1.0, 0.7598, 1.0, 0.7715, 1.0, 0.7715, 1.0, 0.7598, 1.0, 0.7598, 1.0, 0.7715, 1.0, 0.7715, 1.0, 0.7598, 1.0, 0.7598, 1.0, 0.7598, 1.0, 0.7598, 1.0, 0.7598, 1.0, 0.7715, 1.0, 0.7598, 1.0, 0.7598, 1.0, 0.7715, 1.0, 0.8206, 1.0, 0.8356, 1.0, 0.8356, 1.0, 0.8206, 1.0, 0.8356, 1.0, 0.8206, 1.0, 0.8206, 1.0, 0.8356, 1.0, 0.8356, 1.0, 0.8356, 1.0, 0.8356, 1.0, 0.8356, 1.0, 0.8206, 1.0, 0.8356, 1.0, 0.8356, 1.0, 0.8206, 1.0, 0.6361, 1.0, 0.6452, 1.0, 0.6452, 1.0, 0.6361, 1.0, 0.6452, 1.0, 0.6452, 1.0, 0.6452, 1.0, 0.6452, 1.0, 0.6361, 1.0, 0.6452, 1.0, 0.6452, 1.0, 0.6361, 1.0, 0.6361, 1.0, 0.6361, 1.0, 0.6361, 1.0, 0.6361, 1.0, 0.5711, 1.0, 0.5851, 1.0, 0.5851, 1.0, 0.5711, 1.0, 0.5711, 1.0, 0.5851, 1.0, 0.5851, 1.0, 0.5711, 1.0, 0.5711, 1.0, 0.5711, 1.0, 0.5711, 1.0, 0.5711, 1.0, 0.5851, 1.0, 0.5711, 1.0, 0.5711, 1.0, 0.5851, 1.0, 0.5075, 1.0, 0.5238, 1.0, 0.5238, 1.0, 0.5075, 1.0, 0.5238, 1.0, 0.5075, 1.0, 0.5075, 1.0, 0.5238, 1.0, 0.5238, 1.0, 0.5238, 1.0, 0.5238, 1.0, 0.5238, 1.0, 0.5075, 1.0, 0.5238, 1.0, 0.5238, 1.0, 0.5075, 1.0, 0.2968, 0.4854, 0.25, 0.49, 0.2032, 0.4854, 0.1582, 0.4717, 0.1167, 0.4496, 0.08029, 0.4197, 0.05045, 0.3833, 0.02827, 0.3418, 0.01461, 0.2968, 0.01, 0.25, 0.01461, 0.2032, 0.02827, 0.1582, 0.05045, 0.1167, 0.08029, 0.08029, 0.1167, 0.05045, 0.1582, 0.02827, 0.2032, 0.01461, 0.25, 0.01, 0.2968, 0.01461, 0.3418, 0.02827, 0.3833, 0.05045, 0.4197, 0.08029, 0.4496, 0.1167, 0.4717, 0.1582, 0.4854, 0.2032, 0.49, 0.25, 0.4854, 0.2968, 0.4717, 0.3418, 0.4496, 0.3833, 0.4197, 0.4197, 0.3833, 0.4496, 0.3418, 0.4717, 0.6875, 1.0, 0.7188, 1.0, 0.7188, 1.0, 0.6875, 1.0, 0.25, 1.0, 0.2812, 1.0, 0.2812, 1.0, 0.25, 1.0, 0.6562, 1.0, 0.6875, 1.0, 0.6875, 1.0, 0.6562, 1.0, 0.2188, 1.0, 0.25, 1.0, 0.25, 1.0, 0.2188, 1.0, 0.625, 1.0, 0.6562, 1.0, 0.6562, 1.0, 0.625, 1.0, 0.1875, 1.0, 0.2188, 1.0, 0.2188, 1.0, 0.1875, 1.0, 0.5938, 1.0, 0.625, 1.0, 0.625, 1.0, 0.5938, 1.0, 0.1562, 1.0, 0.1875, 1.0, 0.1875, 1.0, 0.1562, 1.0, 0.5625, 1.0, 0.5938, 1.0, 0.5938, 1.0, 0.5625, 1.0, 0.9688, 1.0, 1.0, 1.0, 1.0, 1.0, 0.9688, 1.0, 0.125, 1.0, 0.1562, 1.0, 0.1562, 1.0, 0.125, 1.0, 0.5312, 1.0, 0.5625, 1.0, 0.5625, 1.0, 0.5312, 1.0, 0.9375, 1.0, 0.9688, 1.0, 0.9688, 1.0, 0.9375, 1.0, 0.09375, 1.0, 0.125, 1.0, 0.125, 1.0, 0.09375, 1.0, 0.5, 1.0, 0.5312, 1.0, 0.5312, 1.0, 0.5, 1.0, 0.9062, 1.0, 0.9375, 1.0, 0.9375, 1.0, 0.9062, 1.0, 0.0625, 1.0, 0.09375, 1.0, 0.09375, 1.0, 0.0625, 1.0, 0.4688, 1.0, 0.5, 1.0, 0.5, 1.0, 0.4688, 1.0, 0.875, 1.0, 0.9062, 1.0, 0.9062, 1.0, 0.875, 1.0, 0.03125, 1.0, 0.0625, 1.0, 0.0625, 1.0, 0.03125, 1.0, 0.4375, 1.0, 0.4688, 1.0, 0.4688, 1.0, 0.4375, 1.0, 0.8438, 1.0, 0.875, 1.0, 0.875, 1.0, 0.8438, 1.0, 0.0, 1.0, 0.03125, 1.0, 0.03125, 1.0, 0.0, 1.0, 0.4062, 1.0, 0.4375, 1.0, 0.4375, 1.0, 0.4062, 1.0, 0.8125, 1.0, 0.8438, 1.0, 0.8438, 1.0, 0.8125, 1.0, 0.375, 1.0, 0.4062, 1.0, 0.4062, 1.0, 0.375, 1.0, 0.7812, 1.0, 0.8125, 1.0, 0.8125, 1.0, 0.7812, 1.0, 0.3438, 1.0, 0.375, 1.0, 0.375, 1.0, 0.3438, 1.0, 0.75, 1.0, 0.7812, 1.0, 0.7812, 1.0, 0.75, 1.0, 0.3125, 1.0, 0.3438, 1.0, 0.3438, 1.0, 0.3125, 1.0, 0.7188, 1.0, 0.75, 1.0, 0.75, 1.0, 0.7188, 1.0, 0.5964, 0.9552, 0.5964, 0.5448, 0.625, 0.5, 0.625, 1.0, 0.5964, 0.5448, 0.6223, 0.5448, 0.5938, 0.5, 0.625, 0.5, 0.6223, 0.9552, 0.5964, 0.9552, 0.625, 1.0, 0.5938, 1.0, 0.5938, 0.5, 0.6223, 0.5448, 0.6223, 0.5448, 0.5938, 0.5, 0.5195, 0.9816, 0.5195, 0.5184, 0.5312, 0.5, 0.5312, 1.0, 0.5195, 0.5184, 0.5117, 0.5184, 0.5, 0.5, 0.5312, 0.5, 0.5117, 0.9816, 0.5195, 0.9816, 0.5312, 1.0, 0.5, 1.0, 0.5117, 0.5184, 0.5117, 0.9816, 0.5, 1.0, 0.5, 0.5, 0.7384, 0.9818, 0.7384, 0.5182, 0.75, 0.5, 0.75, 1.0, 0.7384, 0.5182, 0.7304, 0.5182, 0.7188, 0.5, 0.75, 0.5, 0.7304, 0.9818, 0.7384, 0.9818, 0.75, 1.0, 0.7188, 1.0, 0.7304, 0.5182, 0.7304, 0.9818, 0.7188, 1.0, 0.7188, 0.5, 0.6794, 0.9873, 0.6794, 0.5127, 0.6875, 0.5, 0.6875, 1.0, 0.6794, 0.5127, 0.6644, 0.5127, 0.6562, 0.5, 0.6875, 0.5, 0.6644, 0.9873, 0.6794, 0.9873, 0.6875, 1.0, 0.6562, 1.0, 0.6644, 0.5127, 0.6644, 0.9873, 0.6562, 1.0, 0.6562, 0.5, 0.7863, 0.9589, 0.7863, 0.5411, 0.8125, 0.5, 0.8125, 1.0, 0.7863, 0.5411, 0.8075, 0.5411, 0.7812, 0.5, 0.8125, 0.5, 0.8075, 0.9589, 0.7863, 0.9589, 0.8125, 1.0, 0.7812, 1.0, 0.7812, 1.0, 0.7812, 0.5, 0.7812, 0.5, 0.7812, 1.0, 0.8731, 0.9971, 0.8731, 0.5029, 0.875, 0.5, 0.875, 1.0, 0.8731, 0.5029, 0.8456, 0.5029, 0.8438, 0.5, 0.875, 0.5, 0.8456, 0.9971, 0.8731, 0.9971, 0.875, 1.0, 0.8438, 1.0, 0.8456, 0.5029, 0.8456, 0.9971, 0.8438, 1.0, 0.8438, 0.5, 0.5195, 0.5184, 0.5195, 0.9816, 0.5117, 0.9816, 0.5117, 0.5184, 0.5117, 0.5184, 0.5195, 0.5184, 0.5195, 0.5184, 0.5117, 0.5184, 0.5195, 0.9816, 0.5117, 0.9816, 0.5117, 0.9816, 0.5195, 0.9816, 0.5195, 0.5184, 0.5195, 0.9816, 0.5195, 0.9816, 0.5195, 0.5184, 0.6223, 0.5448, 0.6223, 0.9552, 0.5938, 1.0, 0.5938, 0.5, 0.5938, 1.0, 0.5938, 0.5, 0.5938, 0.5, 0.5938, 1.0, 0.6223, 0.9552, 0.5938, 1.0, 0.5938, 1.0, 0.6223, 0.9552, 0.6223, 0.5448, 0.6223, 0.9552, 0.6223, 0.9552, 0.6223, 0.5448, 0.6794, 0.5127, 0.6794, 0.9873, 0.6644, 0.9873, 0.6644, 0.5127, 0.6794, 0.5127, 0.6794, 0.9873, 0.6794, 0.9873, 0.6794, 0.5127, 0.6644, 0.9873, 0.6644, 0.5127, 0.6644, 0.5127, 0.6644, 0.9873, 0.6644, 0.5127, 0.6794, 0.5127, 0.6794, 0.5127, 0.6644, 0.5127, 0.7384, 0.5182, 0.7384, 0.9818, 0.7304, 0.9818, 0.7304, 0.5182, 0.7384, 0.9818, 0.7304, 0.9818, 0.7304, 0.9818, 0.7384, 0.9818, 0.7384, 0.5182, 0.7384, 0.9818, 0.7384, 0.9818, 0.7384, 0.5182, 0.7304, 0.9818, 0.7304, 0.5182, 0.7304, 0.5182, 0.7304, 0.9818, 0.8075, 0.5411, 0.8075, 0.9589, 0.7812, 1.0, 0.7812, 0.5, 0.8075, 0.9589, 0.7812, 1.0, 0.7812, 1.0, 0.8075, 0.9589, 0.8075, 0.5411, 0.8075, 0.9589, 0.8075, 0.9589, 0.8075, 0.5411, 0.7812, 0.5, 0.8075, 0.5411, 0.8075, 0.5411, 0.7812, 0.5, 0.8731, 0.5029, 0.8731, 0.9971, 0.8456, 0.9971, 0.8456, 0.5029, 0.8731, 0.5029, 0.8731, 0.9971, 0.8731, 0.9971, 0.8731, 0.5029, 0.8456, 0.9971, 0.8456, 0.5029, 0.8456, 0.5029, 0.8456, 0.9971, 0.8456, 0.5029, 0.8731, 0.5029, 0.8731, 0.5029, 0.8456, 0.5029, 0.6875, 1.0, 0.7188, 1.0, 0.7188, 1.0, 0.6875, 1.0, 0.7188, 1.0, 0.7188, 1.0, 0.7188, 1.0, 0.7188, 1.0, 0.6875, 1.0, 0.6875, 1.0, 0.6875, 1.0, 0.6875, 1.0, 0.6875, 1.0, 0.7188, 1.0, 0.7188, 1.0, 0.6875, 1.0, 0.75, 1.0, 0.7812, 1.0, 0.7812, 1.0, 0.75, 1.0, 0.7812, 1.0, 0.75, 1.0, 0.75, 1.0, 0.7812, 1.0, 0.75, 1.0, 0.75, 1.0, 0.75, 1.0, 0.75, 1.0, 0.7812, 1.0, 0.7812, 1.0, 0.7812, 1.0, 0.7812, 1.0, 0.8438, 1.0, 0.875, 1.0, 0.875, 1.0, 0.8438, 1.0, 0.8438, 1.0, 0.875, 1.0, 0.875, 1.0, 0.8438, 1.0, 0.875, 1.0, 0.8438, 1.0, 0.8438, 1.0, 0.875, 1.0, 0.8438, 1.0, 0.8438, 1.0, 0.8438, 1.0, 0.8438, 1.0, 0.625, 1.0, 0.6562, 1.0, 0.6562, 1.0, 0.625, 1.0, 0.6562, 1.0, 0.6562, 1.0, 0.6562, 1.0, 0.6562, 1.0, 0.625, 1.0, 0.6562, 1.0, 0.6562, 1.0, 0.625, 1.0, 0.6562, 1.0, 0.625, 1.0, 0.625, 1.0, 0.6562, 1.0, 0.5625, 1.0, 0.5938, 1.0, 0.5938, 1.0, 0.5625, 1.0, 0.5938, 1.0, 0.5938, 1.0, 0.5938, 1.0, 0.5938, 1.0, 0.5625, 1.0, 0.5938, 1.0, 0.5938, 1.0, 0.5625, 1.0, 0.5938, 1.0, 0.5625, 1.0, 0.5625, 1.0, 0.5938, 1.0])
me_cylinder_001.use_remesh_fix_poles = True
me_cylinder_001.use_remesh_preserve_attributes = False
me_cylinder_001.use_mirror_x = True
me_cylinder_001.update()

# ---- objects
ob_lamp = bpy.data.objects.new('Lamp', light_lamp)
ob_camera = bpy.data.objects.new('Camera', cam_camera)
ob_cylinder_001 = bpy.data.objects.new('Cylinder.001', me_cylinder_001)

# ---- transforms, parenting, visibility, modifiers, constraints
ob_lamp.location = (4.076, 1.005, 5.904)
ob_lamp.rotation_euler = (0.6503, 0.05522, 1.866)
ob_lamp.lock_rotations_4d = False
ob_lamp.empty_display_type = 'ARROWS'
ob_lamp.color = (0.0, 0.0, 0.0, 0.0)
ob_lamp.lineart.crease_threshold = 0.0
ob_camera.location = (7.481, -6.508, 5.344)
ob_camera.rotation_euler = (1.109, 0.0, 0.8149)
ob_camera.lock_rotations_4d = False
ob_camera.empty_display_type = 'ARROWS'
ob_camera.color = (0.0, 0.0, 0.0, 0.0)
ob_camera.display_type = 'WIRE'
ob_camera.lineart.crease_threshold = 0.0
ob_cylinder_001.location = (-0.1596, -0.09873, 1.464)
ob_cylinder_001.scale = (1.733, 1.887, 1.586)
ob_cylinder_001.lineart.crease_threshold = 0.0
ob_cylinder_001.use_mesh_mirror_x = True

# ---- collection membership
col_collection_1.objects.link(ob_lamp)
col_collection_1.objects.link(ob_camera)
col_collection_1.objects.link(ob_cylinder_001)

# ---- scene / render settings (as saved in the file)
scene.camera = ob_camera
scene.frame_start = 1; scene.frame_end = 250; scene.frame_set(1)
scene.render.engine = 'BLENDER_EEVEE_NEXT'
scene.render.resolution_percentage = 50
scene.render.dither_intensity = 0.0
scene.cycles.use_denoising = False
scene.cycles.samples = 128
scene.cycles.sampling_pattern = 'TABULATED_SOBOL'
scene.cycles.light_sampling_threshold = 0.0
scene.cycles.use_adaptive_sampling = False
scene.cycles.use_light_tree = False
scene.cycles.blur_glossy = 0.0
scene.cycles.sample_clamp_indirect = 0.0
scene.view_settings.view_transform = 'Standard'
bpy.context.view_layer.update()
